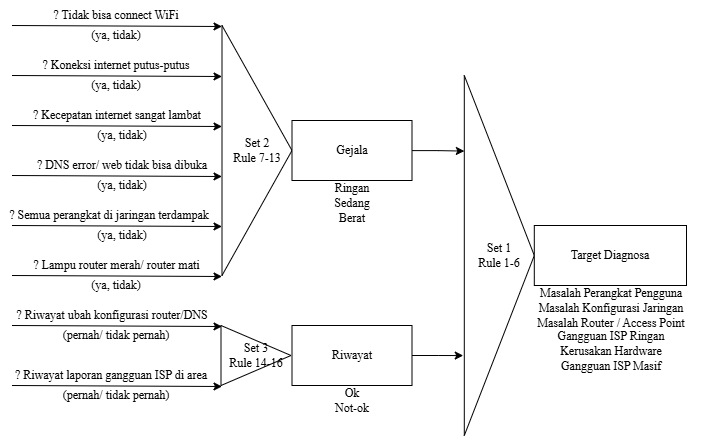

The diagram above was exported from draw.io. Its source (the exported page's mxGraphModel, read from the mxfile embedded in the PNG):
<mxGraphModel dx="1471" dy="1826" grid="1" gridSize="10" guides="1" tooltips="1" connect="1" arrows="1" fold="1" page="1" pageScale="1" pageWidth="1100" pageHeight="850" math="0" shadow="0">
  <root>
    <mxCell id="0" />
    <mxCell id="1" parent="0" />
    <mxCell id="CqRqQHVzn8ZBc9NMUWE_-87" connectable="0" parent="1" style="group" value="" vertex="1">
      <mxGeometry height="430" width="707" x="38" y="-520" as="geometry" />
    </mxCell>
    <mxCell id="CqRqQHVzn8ZBc9NMUWE_-44" parent="CqRqQHVzn8ZBc9NMUWE_-87" style="text;html=1;whiteSpace=wrap;strokeColor=none;fillColor=none;align=center;verticalAlign=middle;rounded=0;" value="&lt;font face=&quot;Times New Roman&quot;&gt;? Semua perangkat di jaringan terdampak&lt;/font&gt;" vertex="1">
      <mxGeometry height="20" width="210" y="200" as="geometry" />
    </mxCell>
    <mxCell id="CqRqQHVzn8ZBc9NMUWE_-7" connectable="0" parent="CqRqQHVzn8ZBc9NMUWE_-87" style="group" value="" vertex="1">
      <mxGeometry height="40" width="210" x="7.5" as="geometry" />
    </mxCell>
    <mxCell id="CqRqQHVzn8ZBc9NMUWE_-3" edge="1" parent="CqRqQHVzn8ZBc9NMUWE_-7" style="endArrow=classic;html=1;rounded=0;" value="">
      <mxGeometry height="50" relative="1" width="50" as="geometry">
        <mxPoint y="20" as="sourcePoint" />
        <mxPoint x="210.00000000000003" y="21" as="targetPoint" />
      </mxGeometry>
    </mxCell>
    <mxCell id="CqRqQHVzn8ZBc9NMUWE_-5" parent="CqRqQHVzn8ZBc9NMUWE_-7" style="text;html=1;whiteSpace=wrap;strokeColor=none;fillColor=none;align=center;verticalAlign=middle;rounded=0;" value="&lt;font face=&quot;Times New Roman&quot;&gt;? Tidak bisa connect WiFi&lt;/font&gt;" vertex="1">
      <mxGeometry height="20" width="168" x="21" as="geometry" />
    </mxCell>
    <mxCell id="CqRqQHVzn8ZBc9NMUWE_-6" parent="CqRqQHVzn8ZBc9NMUWE_-7" style="text;html=1;whiteSpace=wrap;strokeColor=none;fillColor=none;align=center;verticalAlign=middle;rounded=0;" value="&lt;font face=&quot;Times New Roman&quot;&gt;(ya, tidak)&lt;/font&gt;" vertex="1">
      <mxGeometry height="20" width="168" x="21" y="20" as="geometry" />
    </mxCell>
    <mxCell id="CqRqQHVzn8ZBc9NMUWE_-30" connectable="0" parent="CqRqQHVzn8ZBc9NMUWE_-87" style="group" value="" vertex="1">
      <mxGeometry height="40" width="210" x="7.5" y="50" as="geometry" />
    </mxCell>
    <mxCell id="CqRqQHVzn8ZBc9NMUWE_-31" edge="1" parent="CqRqQHVzn8ZBc9NMUWE_-30" style="endArrow=classic;html=1;rounded=0;" value="">
      <mxGeometry height="50" relative="1" width="50" as="geometry">
        <mxPoint y="20" as="sourcePoint" />
        <mxPoint x="210" y="21" as="targetPoint" />
      </mxGeometry>
    </mxCell>
    <mxCell id="CqRqQHVzn8ZBc9NMUWE_-32" parent="CqRqQHVzn8ZBc9NMUWE_-30" style="text;html=1;whiteSpace=wrap;strokeColor=none;fillColor=none;align=center;verticalAlign=middle;rounded=0;" value="&lt;font face=&quot;Times New Roman&quot;&gt;? Koneksi internet putus-putus&lt;/font&gt;" vertex="1">
      <mxGeometry height="20" width="168" x="21" as="geometry" />
    </mxCell>
    <mxCell id="CqRqQHVzn8ZBc9NMUWE_-33" parent="CqRqQHVzn8ZBc9NMUWE_-30" style="text;html=1;whiteSpace=wrap;strokeColor=none;fillColor=none;align=center;verticalAlign=middle;rounded=0;" value="&lt;font face=&quot;Times New Roman&quot;&gt;(ya, tidak)&lt;/font&gt;" vertex="1">
      <mxGeometry height="20" width="168" x="21" y="20" as="geometry" />
    </mxCell>
    <mxCell id="CqRqQHVzn8ZBc9NMUWE_-35" edge="1" parent="CqRqQHVzn8ZBc9NMUWE_-87" style="endArrow=classic;html=1;rounded=0;" value="">
      <mxGeometry height="50" relative="1" width="50" as="geometry">
        <mxPoint x="7.5" y="120" as="sourcePoint" />
        <mxPoint x="217.5" y="121" as="targetPoint" />
      </mxGeometry>
    </mxCell>
    <mxCell id="CqRqQHVzn8ZBc9NMUWE_-36" parent="CqRqQHVzn8ZBc9NMUWE_-87" style="text;html=1;whiteSpace=wrap;strokeColor=none;fillColor=none;align=center;verticalAlign=middle;rounded=0;" value="&lt;font face=&quot;Times New Roman&quot;&gt;? Kecepatan internet sangat lambat&lt;/font&gt;" vertex="1">
      <mxGeometry height="20" width="170" x="27.5" y="100" as="geometry" />
    </mxCell>
    <mxCell id="CqRqQHVzn8ZBc9NMUWE_-37" parent="CqRqQHVzn8ZBc9NMUWE_-87" style="text;html=1;whiteSpace=wrap;strokeColor=none;fillColor=none;align=center;verticalAlign=middle;rounded=0;" value="&lt;font face=&quot;Times New Roman&quot;&gt;(ya, tidak)&lt;/font&gt;" vertex="1">
      <mxGeometry height="20" width="160" x="37.5" y="120" as="geometry" />
    </mxCell>
    <mxCell id="CqRqQHVzn8ZBc9NMUWE_-39" edge="1" parent="CqRqQHVzn8ZBc9NMUWE_-87" style="endArrow=classic;html=1;rounded=0;" value="">
      <mxGeometry height="50" relative="1" width="50" as="geometry">
        <mxPoint x="7.5" y="170" as="sourcePoint" />
        <mxPoint x="217.5" y="171" as="targetPoint" />
      </mxGeometry>
    </mxCell>
    <mxCell id="CqRqQHVzn8ZBc9NMUWE_-40" parent="CqRqQHVzn8ZBc9NMUWE_-87" style="text;html=1;whiteSpace=wrap;strokeColor=none;fillColor=none;align=center;verticalAlign=middle;rounded=0;" value="&lt;font face=&quot;Times New Roman&quot;&gt;? DNS error/ web tidak bisa dibuka&lt;/font&gt;" vertex="1">
      <mxGeometry height="20" width="180" x="27.5" y="150" as="geometry" />
    </mxCell>
    <mxCell id="CqRqQHVzn8ZBc9NMUWE_-41" parent="CqRqQHVzn8ZBc9NMUWE_-87" style="text;html=1;whiteSpace=wrap;strokeColor=none;fillColor=none;align=center;verticalAlign=middle;rounded=0;" value="&lt;font face=&quot;Times New Roman&quot;&gt;(ya, tidak)&lt;/font&gt;" vertex="1">
      <mxGeometry height="20" width="160" x="37.5" y="170" as="geometry" />
    </mxCell>
    <mxCell id="CqRqQHVzn8ZBc9NMUWE_-46" connectable="0" parent="CqRqQHVzn8ZBc9NMUWE_-87" style="group" value="" vertex="1">
      <mxGeometry height="40" width="210" x="7.5" y="250" as="geometry" />
    </mxCell>
    <mxCell id="CqRqQHVzn8ZBc9NMUWE_-47" edge="1" parent="CqRqQHVzn8ZBc9NMUWE_-46" style="endArrow=classic;html=1;rounded=0;" value="">
      <mxGeometry height="50" relative="1" width="50" as="geometry">
        <mxPoint y="20" as="sourcePoint" />
        <mxPoint x="210" y="21" as="targetPoint" />
      </mxGeometry>
    </mxCell>
    <mxCell id="CqRqQHVzn8ZBc9NMUWE_-48" parent="CqRqQHVzn8ZBc9NMUWE_-46" style="text;html=1;whiteSpace=wrap;strokeColor=none;fillColor=none;align=center;verticalAlign=middle;rounded=0;" value="&lt;font face=&quot;Times New Roman&quot;&gt;? Lampu router merah/ router mati&lt;/font&gt;" vertex="1">
      <mxGeometry height="20" width="189" x="10.5" as="geometry" />
    </mxCell>
    <mxCell id="CqRqQHVzn8ZBc9NMUWE_-49" parent="CqRqQHVzn8ZBc9NMUWE_-46" style="text;html=1;whiteSpace=wrap;strokeColor=none;fillColor=none;align=center;verticalAlign=middle;rounded=0;" value="&lt;font face=&quot;Times New Roman&quot;&gt;(ya, tidak)&lt;/font&gt;" vertex="1">
      <mxGeometry height="20" width="168" x="21" y="20" as="geometry" />
    </mxCell>
    <mxCell id="CqRqQHVzn8ZBc9NMUWE_-50" connectable="0" parent="CqRqQHVzn8ZBc9NMUWE_-87" style="group" value="" vertex="1">
      <mxGeometry height="40" width="210" x="7.5" y="300" as="geometry" />
    </mxCell>
    <mxCell id="CqRqQHVzn8ZBc9NMUWE_-51" edge="1" parent="CqRqQHVzn8ZBc9NMUWE_-50" style="endArrow=classic;html=1;rounded=0;" value="">
      <mxGeometry height="50" relative="1" width="50" as="geometry">
        <mxPoint y="20" as="sourcePoint" />
        <mxPoint x="210" y="21" as="targetPoint" />
      </mxGeometry>
    </mxCell>
    <mxCell id="CqRqQHVzn8ZBc9NMUWE_-52" parent="CqRqQHVzn8ZBc9NMUWE_-50" style="text;html=1;whiteSpace=wrap;strokeColor=none;fillColor=none;align=center;verticalAlign=middle;rounded=0;" value="&lt;font face=&quot;Times New Roman&quot;&gt;? Riwayat ubah konfigurasi router/DNS&lt;/font&gt;" vertex="1">
      <mxGeometry height="20" width="210" x="-4.5" as="geometry" />
    </mxCell>
    <mxCell id="CqRqQHVzn8ZBc9NMUWE_-53" parent="CqRqQHVzn8ZBc9NMUWE_-50" style="text;html=1;whiteSpace=wrap;strokeColor=none;fillColor=none;align=center;verticalAlign=middle;rounded=0;" value="&lt;font face=&quot;Times New Roman&quot;&gt;(pernah/ tidak pernah)&lt;/font&gt;" vertex="1">
      <mxGeometry height="20" width="168" x="21" y="20" as="geometry" />
    </mxCell>
    <mxCell id="CqRqQHVzn8ZBc9NMUWE_-54" connectable="0" parent="CqRqQHVzn8ZBc9NMUWE_-87" style="group" value="" vertex="1">
      <mxGeometry height="40" width="210" x="7.5" y="360" as="geometry" />
    </mxCell>
    <mxCell id="CqRqQHVzn8ZBc9NMUWE_-55" edge="1" parent="CqRqQHVzn8ZBc9NMUWE_-54" style="endArrow=classic;html=1;rounded=0;" value="">
      <mxGeometry height="50" relative="1" width="50" as="geometry">
        <mxPoint y="20" as="sourcePoint" />
        <mxPoint x="210" y="21" as="targetPoint" />
      </mxGeometry>
    </mxCell>
    <mxCell id="CqRqQHVzn8ZBc9NMUWE_-58" edge="1" parent="CqRqQHVzn8ZBc9NMUWE_-54" source="CqRqQHVzn8ZBc9NMUWE_-57" style="edgeStyle=orthogonalEdgeStyle;rounded=0;orthogonalLoop=1;jettySize=auto;html=1;exitX=0;exitY=0.5;exitDx=0;exitDy=0;">
      <mxGeometry relative="1" as="geometry">
        <mxPoint x="20.99999999999994" y="29.999999999999886" as="targetPoint" />
      </mxGeometry>
    </mxCell>
    <mxCell id="CqRqQHVzn8ZBc9NMUWE_-57" parent="CqRqQHVzn8ZBc9NMUWE_-54" style="text;html=1;whiteSpace=wrap;strokeColor=none;fillColor=none;align=center;verticalAlign=middle;rounded=0;" value="&lt;span style=&quot;font-family: &amp;quot;Times New Roman&amp;quot;;&quot;&gt;(pernah/ tidak pernah)&lt;/span&gt;" vertex="1">
      <mxGeometry height="20" width="168" x="21" y="20" as="geometry" />
    </mxCell>
    <mxCell id="CqRqQHVzn8ZBc9NMUWE_-43" edge="1" parent="CqRqQHVzn8ZBc9NMUWE_-87" style="endArrow=classic;html=1;rounded=0;" value="">
      <mxGeometry height="50" relative="1" width="50" as="geometry">
        <mxPoint x="7.5" y="220" as="sourcePoint" />
        <mxPoint x="217.5" y="221" as="targetPoint" />
      </mxGeometry>
    </mxCell>
    <mxCell id="CqRqQHVzn8ZBc9NMUWE_-45" parent="CqRqQHVzn8ZBc9NMUWE_-87" style="text;html=1;whiteSpace=wrap;strokeColor=none;fillColor=none;align=center;verticalAlign=middle;rounded=0;" value="&lt;font face=&quot;Times New Roman&quot;&gt;(ya, tidak)&lt;/font&gt;" vertex="1">
      <mxGeometry height="20" width="160" x="37.5" y="220" as="geometry" />
    </mxCell>
    <mxCell id="CqRqQHVzn8ZBc9NMUWE_-56" parent="CqRqQHVzn8ZBc9NMUWE_-87" style="text;html=1;whiteSpace=wrap;strokeColor=none;fillColor=none;align=center;verticalAlign=middle;rounded=0;" value="&lt;font face=&quot;Times New Roman&quot;&gt;? Riwayat laporan gangguan ISP di area&lt;/font&gt;" vertex="1">
      <mxGeometry height="20" width="210" x="2" y="360" as="geometry" />
    </mxCell>
    <mxCell id="CqRqQHVzn8ZBc9NMUWE_-59" parent="CqRqQHVzn8ZBc9NMUWE_-87" style="triangle;whiteSpace=wrap;html=1;" value="&lt;font face=&quot;Times New Roman&quot;&gt;Set 2&lt;/font&gt;&lt;div&gt;&lt;font face=&quot;Times New Roman&quot;&gt;Rule&lt;/font&gt;&lt;span style=&quot;font-family: &amp;quot;Times New Roman&amp;quot;; background-color: transparent; color: light-dark(rgb(0, 0, 0), rgb(255, 255, 255));&quot;&gt;&amp;nbsp;7-13&lt;/span&gt;&lt;/div&gt;" vertex="1">
      <mxGeometry height="250" width="70" x="217.5" y="20" as="geometry" />
    </mxCell>
    <mxCell id="CqRqQHVzn8ZBc9NMUWE_-60" parent="CqRqQHVzn8ZBc9NMUWE_-87" style="triangle;whiteSpace=wrap;html=1;" value="&lt;font face=&quot;Times New Roman&quot;&gt;Set 3&lt;/font&gt;&lt;div&gt;&lt;font face=&quot;Times New Roman&quot;&gt;Rule 14-16&lt;/font&gt;&lt;/div&gt;" vertex="1">
      <mxGeometry height="60" width="70" x="216.5" y="320" as="geometry" />
    </mxCell>
    <mxCell id="CqRqQHVzn8ZBc9NMUWE_-61" parent="CqRqQHVzn8ZBc9NMUWE_-87" style="rounded=0;whiteSpace=wrap;html=1;" value="&lt;font face=&quot;Times New Roman&quot;&gt;Gejala&lt;/font&gt;" vertex="1">
      <mxGeometry height="60" width="120" x="287.5" y="115" as="geometry" />
    </mxCell>
    <mxCell id="CqRqQHVzn8ZBc9NMUWE_-62" parent="CqRqQHVzn8ZBc9NMUWE_-87" style="rounded=0;whiteSpace=wrap;html=1;" value="&lt;font face=&quot;Times New Roman&quot;&gt;Riwayat&lt;/font&gt;" vertex="1">
      <mxGeometry height="60" width="120" x="287.5" y="320" as="geometry" />
    </mxCell>
    <mxCell id="CqRqQHVzn8ZBc9NMUWE_-63" parent="CqRqQHVzn8ZBc9NMUWE_-87" style="text;html=1;whiteSpace=wrap;strokeColor=none;fillColor=none;align=center;verticalAlign=middle;rounded=0;" value="&lt;font face=&quot;Times New Roman&quot;&gt;Ringan&lt;/font&gt;" vertex="1">
      <mxGeometry height="15" width="60" x="317.5" y="175" as="geometry" />
    </mxCell>
    <mxCell id="CqRqQHVzn8ZBc9NMUWE_-64" parent="CqRqQHVzn8ZBc9NMUWE_-87" style="text;html=1;whiteSpace=wrap;strokeColor=none;fillColor=none;align=center;verticalAlign=middle;rounded=0;" value="&lt;font face=&quot;Times New Roman&quot;&gt;Sedang&lt;/font&gt;" vertex="1">
      <mxGeometry height="15" width="60" x="317.5" y="190" as="geometry" />
    </mxCell>
    <mxCell id="CqRqQHVzn8ZBc9NMUWE_-65" parent="CqRqQHVzn8ZBc9NMUWE_-87" style="text;html=1;whiteSpace=wrap;strokeColor=none;fillColor=none;align=center;verticalAlign=middle;rounded=0;" value="&lt;font face=&quot;Times New Roman&quot;&gt;Berat&lt;/font&gt;" vertex="1">
      <mxGeometry height="15" width="60" x="317.5" y="205" as="geometry" />
    </mxCell>
    <mxCell id="CqRqQHVzn8ZBc9NMUWE_-66" parent="CqRqQHVzn8ZBc9NMUWE_-87" style="text;html=1;whiteSpace=wrap;strokeColor=none;fillColor=none;align=center;verticalAlign=middle;rounded=0;" value="&lt;font face=&quot;Times New Roman&quot;&gt;Ok&lt;/font&gt;" vertex="1">
      <mxGeometry height="15" width="60" x="317.5" y="380" as="geometry" />
    </mxCell>
    <mxCell id="CqRqQHVzn8ZBc9NMUWE_-68" parent="CqRqQHVzn8ZBc9NMUWE_-87" style="text;html=1;whiteSpace=wrap;strokeColor=none;fillColor=none;align=center;verticalAlign=middle;rounded=0;" value="&lt;font face=&quot;Times New Roman&quot;&gt;Not-ok&lt;/font&gt;" vertex="1">
      <mxGeometry height="15" width="60" x="317.5" y="395" as="geometry" />
    </mxCell>
    <mxCell id="CqRqQHVzn8ZBc9NMUWE_-71" parent="CqRqQHVzn8ZBc9NMUWE_-87" style="triangle;whiteSpace=wrap;html=1;" value="&lt;font face=&quot;Times New Roman&quot;&gt;Set 1&lt;/font&gt;&lt;div&gt;&lt;font face=&quot;Times New Roman&quot;&gt;Rule 1-6&lt;/font&gt;&lt;/div&gt;" vertex="1">
      <mxGeometry height="360" width="70" x="459.8" y="70" as="geometry" />
    </mxCell>
    <mxCell id="CqRqQHVzn8ZBc9NMUWE_-72" edge="1" parent="CqRqQHVzn8ZBc9NMUWE_-87" source="CqRqQHVzn8ZBc9NMUWE_-61" style="edgeStyle=orthogonalEdgeStyle;rounded=0;orthogonalLoop=1;jettySize=auto;html=1;entryX=0.001;entryY=0.21;entryDx=0;entryDy=0;entryPerimeter=0;" target="CqRqQHVzn8ZBc9NMUWE_-71">
      <mxGeometry relative="1" as="geometry" />
    </mxCell>
    <mxCell id="CqRqQHVzn8ZBc9NMUWE_-74" edge="1" parent="CqRqQHVzn8ZBc9NMUWE_-87" source="CqRqQHVzn8ZBc9NMUWE_-62" style="edgeStyle=orthogonalEdgeStyle;rounded=0;orthogonalLoop=1;jettySize=auto;html=1;entryX=-0.015;entryY=0.778;entryDx=0;entryDy=0;entryPerimeter=0;" target="CqRqQHVzn8ZBc9NMUWE_-71">
      <mxGeometry relative="1" as="geometry" />
    </mxCell>
    <mxCell id="CqRqQHVzn8ZBc9NMUWE_-75" parent="CqRqQHVzn8ZBc9NMUWE_-87" style="rounded=0;whiteSpace=wrap;html=1;" value="&lt;font face=&quot;Times New Roman&quot;&gt;Target Diagnosa&lt;/font&gt;" vertex="1">
      <mxGeometry height="60" width="152.2" x="529.8" y="220" as="geometry" />
    </mxCell>
    <mxCell id="CqRqQHVzn8ZBc9NMUWE_-76" parent="CqRqQHVzn8ZBc9NMUWE_-87" style="text;html=1;whiteSpace=wrap;strokeColor=none;fillColor=none;align=center;verticalAlign=middle;rounded=0;" value="&lt;font face=&quot;Times New Roman&quot;&gt;Masalah Router / Access Point&lt;/font&gt;" vertex="1">
      <mxGeometry height="15" width="200" x="507" y="310" as="geometry" />
    </mxCell>
    <mxCell id="CqRqQHVzn8ZBc9NMUWE_-77" parent="CqRqQHVzn8ZBc9NMUWE_-87" style="text;html=1;whiteSpace=wrap;strokeColor=none;fillColor=none;align=center;verticalAlign=middle;rounded=0;" value="&lt;font face=&quot;Times New Roman&quot;&gt;Masalah Konfigurasi Jaringan&lt;/font&gt;" vertex="1">
      <mxGeometry height="15" width="200" x="507" y="295" as="geometry" />
    </mxCell>
    <mxCell id="CqRqQHVzn8ZBc9NMUWE_-78" parent="CqRqQHVzn8ZBc9NMUWE_-87" style="text;html=1;whiteSpace=wrap;strokeColor=none;fillColor=none;align=center;verticalAlign=middle;rounded=0;" value="&lt;font face=&quot;Times New Roman&quot;&gt;Masalah Perangkat Pengguna&lt;/font&gt;" vertex="1">
      <mxGeometry height="15" width="200" x="507" y="280" as="geometry" />
    </mxCell>
    <mxCell id="CqRqQHVzn8ZBc9NMUWE_-82" connectable="0" parent="CqRqQHVzn8ZBc9NMUWE_-87" style="group" value="" vertex="1">
      <mxGeometry height="45" width="200" x="507" y="323.5" as="geometry" />
    </mxCell>
    <mxCell id="CqRqQHVzn8ZBc9NMUWE_-79" parent="CqRqQHVzn8ZBc9NMUWE_-82" style="text;html=1;whiteSpace=wrap;strokeColor=none;fillColor=none;align=center;verticalAlign=middle;rounded=0;" value="&lt;font face=&quot;Times New Roman&quot;&gt;Gangguan ISP Ringan&lt;/font&gt;" vertex="1">
      <mxGeometry height="15" width="200" as="geometry" />
    </mxCell>
    <mxCell id="CqRqQHVzn8ZBc9NMUWE_-80" parent="CqRqQHVzn8ZBc9NMUWE_-82" style="text;html=1;whiteSpace=wrap;strokeColor=none;fillColor=none;align=center;verticalAlign=middle;rounded=0;" value="&lt;font face=&quot;Times New Roman&quot;&gt;Kerusakan Hardware&lt;/font&gt;" vertex="1">
      <mxGeometry height="15" width="200" y="15" as="geometry" />
    </mxCell>
    <mxCell id="CqRqQHVzn8ZBc9NMUWE_-81" parent="CqRqQHVzn8ZBc9NMUWE_-82" style="text;html=1;whiteSpace=wrap;strokeColor=none;fillColor=none;align=center;verticalAlign=middle;rounded=0;" value="&lt;font face=&quot;Times New Roman&quot;&gt;Gangguan ISP Masif&lt;/font&gt;" vertex="1">
      <mxGeometry height="15" width="200" y="30" as="geometry" />
    </mxCell>
  </root>
</mxGraphModel>